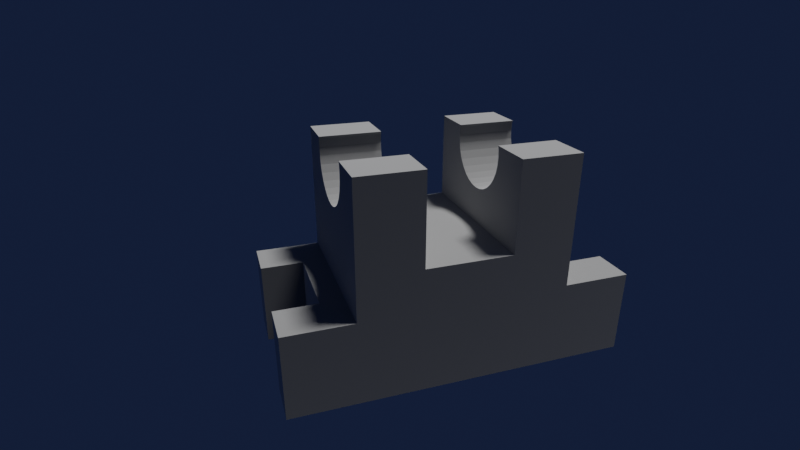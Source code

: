 # Source: 31_3________5.blend  (saved by Blender 4.4.30; exported with 4.5.12 LTS)
import bpy
from mathutils import Matrix  # noqa: F401  (used for matrix-valued properties, if any)

bpy.ops.wm.read_factory_settings(use_empty=True)
scene = bpy.context.scene
scene.name = 'Scene'

# ---- collections
col_collection = bpy.data.collections.new('Collection'); scene.collection.children.link(col_collection)

# ---- materials (node trees are filled in below, after node groups)
mat_material_001 = bpy.data.materials.new('Material.001')
mat_material_001.use_transparent_shadow = False

# ---- material node trees
mat_material_001.use_nodes = True; mat_material_001.node_tree.nodes.clear()
_N = mat_material_001.node_tree.nodes; _L = mat_material_001.node_tree.links
n0 = _N.new('ShaderNodeOutputMaterial'); n0.name = 'Material Output'; n0.location = (300, 300)
n1 = _N.new('ShaderNodeBsdfPrincipled'); n1.name = 'Principled BSDF'; n1.location = (10, 300)
n1.distribution = 'GGX'
n1.subsurface_method = 'BURLEY'
n1.inputs[1].default_value = 1.0
n1.inputs[2].default_value = 1.0
n1.inputs[3].default_value = 1.45
n1.inputs[27].default_value = (0.0, 0.0, 0.0, 1.0)
n1.inputs[28].default_value = 1.0
_L.new(n1.outputs[0], n0.inputs[0])
n0.is_active_output = True

# ---- world
world_world = bpy.data.worlds.new('World'); scene.world = world_world
world_world.use_nodes = True; world_world.node_tree.nodes.clear()
_N = world_world.node_tree.nodes; _L = world_world.node_tree.links
n0 = _N.new('ShaderNodeOutputWorld'); n0.name = 'World Output'; n0.location = (300, 300)
n1 = _N.new('ShaderNodeBackground'); n1.name = 'Background'; n1.location = (10, 300)
n1.inputs[0].default_value = (0.006369, 0.01216, 0.03242, 1.0)
_L.new(n1.outputs[0], n0.inputs[0])
n0.is_active_output = True
world_world.color = (0.05088, 0.05088, 0.05088)
world_world.use_sun_shadow = False
world_world.sun_shadow_jitter_overblur = 0.0

# ---- cameras
cam_camera = bpy.data.cameras.new('Camera')
cam_camera.clip_end = 100.0
cam_camera.lens = 26.0
cam_camera.ortho_scale = 7.314

# ---- lights
light_light = bpy.data.lights.new('Light', 'SUN')
light_light.transmission_factor = 0.0
light_light.angle = 0.1993
light_light.energy = 3.0
light_light.shadow_soft_size = 0.1
light_light.shadow_cascade_max_distance = 1000.0

# ---- meshes
me_cube_002 = bpy.data.meshes.new('Cube.002')
me_cube_002.from_pydata([(-1.0, -1.0, -1.0), (-1.0, -1.0, 1.0), (-1.0, 1.0, -1.0), (-1.0, 1.0, 1.0), (1.0, -1.0, -1.0), (1.0, -1.0, 1.0), (1.0, 1.0, -1.0), (1.0, 1.0, 1.0), (-1.0, 0.3333, -1.0), (-1.0, -0.3333, -1.0), (-1.0, -0.6118, 1.0), (-1.0, 0.5993, 1.0), (1.0, -0.3333, -1.0), (1.0, 0.3333, -1.0), (1.0, 0.5993, 1.0), (1.0, -0.6118, 1.0), (-1.0, -0.6118, 4.066), (-1.0, 0.5993, 4.066), (1.0, 0.5993, 4.066), (1.0, -0.6118, 4.066), (0.5, 1.0, -1.0), (0.5, 0.75, 1.0), (0.5, 1.0, 1.0), (0.5, 0.75, -1.0), (-0.5, 1.0, 1.0), (-0.5, 0.75, 1.0), (-0.5, 1.0, -1.0), (-0.5, 0.75, -1.0), (-0.5, -0.75, 1.0), (-0.5, -0.75, -1.0), (0.5, -0.75, 1.0), (0.5, -0.75, -1.0), (0.5, -1.0, -1.0), (0.5, -1.0, 1.0), (-0.5, -1.0, 1.0), (-0.5, -1.0, -1.0), (-1.0, 0.25, 4.066), (-1.0, -0.25, 1.975), (-1.0, -0.25, 4.066), (1.0, -0.25, 1.975), (1.0, -0.25, 4.066), (1.0, 0.25, 1.975), (1.0, 0.25, 4.066), (-1.0, 0.25, 1.975), (0.4816, 0.5993, 4.066), (0.4904, 0.25, 4.008), (0.4816, 0.25, 4.066), (0.4904, 0.5993, 4.008), (0.4816, -0.25, 4.066), (0.4904, -0.25, 4.008), (0.4816, -0.6118, 4.066), (0.4904, -0.6118, 4.008), (-0.4816, -0.6118, 4.066), (-0.4904, 0.25, 4.008), (-0.4816, 0.25, 4.066), (-0.4904, 0.5993, 4.008), (-0.4816, 0.5993, 4.066), (-0.4816, -0.25, 4.066), (-0.4904, -0.25, 4.008), (-0.4904, -0.6118, 4.008), (-0.1913, 0.5993, 2.889), (-0.1913, -0.25, 2.889), (-0.1913, -0.6118, 2.889), (-0.1913, 0.25, 2.889), (0.4157, 0.25, 3.257), (0.4157, 0.5993, 3.257), (0.4157, -0.25, 3.257), (0.4157, -0.6118, 3.257), (-0.09755, 0.5993, 2.832), (-0.09755, -0.25, 2.832), (-0.09755, -0.6118, 2.832), (-0.09755, 0.25, 2.832), (-0.5, 0.25, 3.813), (-0.5, 0.5993, 3.813), (-0.5, -0.25, 3.813), (-0.5, -0.6118, 3.813), (-0.4157, 0.5993, 3.257), (-0.4157, -0.25, 3.257), (-0.4157, -0.6118, 3.257), (-0.4157, 0.25, 3.257), (0.5, 0.25, 3.813), (0.5, 0.5993, 3.813), (0.5, -0.25, 3.813), (0.5, -0.6118, 3.813), (0.09755, 0.5993, 2.832), (0.09755, -0.25, 2.832), (0.09755, -0.6118, 2.832), (0.09755, 0.25, 2.832), (0.3536, 0.25, 3.106), (0.3536, 0.5993, 3.106), (0.3536, -0.25, 3.106), (0.3536, -0.6118, 3.106), (-1.629e-07, 0.5993, 2.813), (-1.629e-07, -0.25, 2.813), (-1.629e-07, -0.6118, 2.813), (-1.629e-07, 0.25, 2.813), (-0.3536, 0.5993, 3.106), (-0.3536, -0.25, 3.106), (-0.3536, -0.6118, 3.106), (-0.3536, 0.25, 3.106), (-0.4904, 0.25, 3.618), (-0.4904, 0.5993, 3.618), (-0.4904, -0.25, 3.618), (-0.4904, -0.6118, 3.618), (-0.2778, 0.5993, 2.981), (-0.2778, -0.25, 2.981), (-0.2778, -0.6118, 2.981), (-0.2778, 0.25, 2.981), (-0.4619, 0.5993, 3.43), (-0.4619, -0.25, 3.43), (-0.4619, -0.6118, 3.43), (-0.4619, 0.25, 3.43), (0.4619, 0.25, 3.43), (0.4619, 0.5993, 3.43), (0.4619, -0.25, 3.43), (0.4619, -0.6118, 3.43), (0.4904, 0.25, 3.618), (0.4904, 0.5993, 3.618), (0.4904, -0.25, 3.618), (0.4904, -0.6118, 3.618), (0.1913, 0.25, 2.889), (0.1913, 0.5993, 2.889), (0.1913, -0.25, 2.889), (0.1913, -0.6118, 2.889), (0.2778, 0.25, 2.981), (0.2778, 0.5993, 2.981), (0.2778, -0.25, 2.981), (0.2778, -0.6118, 2.981)], [], [(8, 11, 3, 2), (2, 3, 24, 26), (12, 15, 5, 4), (4, 5, 33, 32), (9, 12, 4, 32, 31, 29, 35, 0), (15, 10, 1, 34, 28, 30, 33, 5), (7, 22, 21, 25, 24, 3, 11, 14), (14, 11, 17, 56, 55, 73, 101, 108, 76, 96, 104, 60, 68, 92, 84, 121, 125, 89, 65, 113, 117, 81, 47, 44, 18), (2, 26, 27, 23, 20, 6, 13, 8), (8, 13, 12, 9), (6, 7, 14, 13), (13, 14, 15, 12), (0, 1, 10, 9), (9, 10, 11, 8), (18, 44, 46, 42), (10, 15, 19, 50, 51, 83, 119, 115, 67, 91, 127, 123, 86, 94, 70, 62, 106, 98, 78, 110, 103, 75, 59, 52, 16), (15, 14, 18, 42, 41, 39, 40, 19), (11, 10, 16, 38, 37, 43, 36, 17), (23, 21, 22, 20), (25, 27, 26, 24), (20, 22, 7, 6), (27, 25, 21, 23), (30, 31, 32, 33), (31, 30, 28, 29), (29, 28, 34, 35), (35, 34, 1, 0), (37, 39, 41, 43), (43, 41, 42, 46, 45, 80, 116, 112, 64, 88, 124, 120, 87, 95, 71, 63, 107, 99, 79, 111, 100, 72, 53, 54, 36), (40, 48, 50, 19), (39, 37, 38, 57, 58, 74, 102, 109, 77, 97, 105, 61, 69, 93, 85, 122, 126, 90, 66, 114, 118, 82, 49, 48, 40), (47, 45, 46, 44), (49, 51, 50, 48), (81, 80, 45, 47), (82, 83, 51, 49), (76, 79, 99, 96), (77, 78, 98, 97), (54, 56, 17, 36), (55, 53, 72, 73), (58, 59, 75, 74), (117, 116, 80, 81), (118, 119, 83, 82), (65, 64, 112, 113), (66, 67, 115, 114), (60, 63, 71, 68), (61, 62, 70, 69), (59, 58, 57, 52), (53, 55, 56, 54), (113, 112, 116, 117), (114, 115, 119, 118), (92, 95, 87, 84), (93, 94, 86, 85), (101, 100, 111, 108), (102, 103, 110, 109), (84, 87, 120, 121), (85, 86, 123, 122), (89, 88, 64, 65), (90, 91, 67, 66), (96, 99, 107, 104), (97, 98, 106, 105), (104, 107, 63, 60), (105, 106, 62, 61), (108, 111, 79, 76), (109, 110, 78, 77), (68, 71, 95, 92), (69, 70, 94, 93), (52, 57, 38, 16), (121, 120, 124, 125), (122, 123, 127, 126), (125, 124, 88, 89), (126, 127, 91, 90), (73, 72, 100, 101), (74, 75, 103, 102)])
_uv = me_cube_002.uv_layers.new(name='UVMap')
_uv.uv.foreach_set('vector', [0.375, 0.1667, 0.625, 0.1667, 0.625, 0.25, 0.375, 0.25, 0.375, 0.25, 0.625, 0.25, 0.625, 0.3125, 0.375, 0.3125, 0.375, 0.6667, 0.625, 0.6667, 0.625, 0.75, 0.375, 0.75, 0.375, 0.75, 0.625, 0.75, 0.625, 0.8125, 0.375, 0.8125, 0.125, 0.6667, 0.375, 0.6667, 0.375, 0.75, 0.3125, 0.75, 0.3125, 0.7187, 0.1875, 0.7187, 0.1875, 0.75, 0.125, 0.75, 0.625, 0.6667, 0.875, 0.6667, 0.875, 0.75, 0.8125, 0.75, 0.8125, 0.6963, 0.6875, 0.6963, 0.6875, 0.75, 0.625, 0.75, 0.625, 0.5, 0.6875, 0.5, 0.6875, 0.552, 0.8125, 0.552, 0.8125, 0.5, 0.875, 0.5, 0.875, 0.5833, 0.625, 0.5833, 0.625, 0.5833, 0.875, 0.5833, 0.875, 0.5833, 0.8102, 0.5833, 0.8113, 0.5833, 0.8125, 0.5833, 0.8113, 0.5833, 0.8077, 0.5833, 0.802, 0.5833, 0.7942, 0.5833, 0.7847, 0.5833, 0.7739, 0.5833, 0.7622, 0.5833, 0.75, 0.5833, 0.7378, 0.5833, 0.7261, 0.5833, 0.7153, 0.5833, 0.7058, 0.5833, 0.698, 0.5833, 0.6923, 0.5833, 0.6887, 0.5833, 0.6875, 0.5833, 0.6887, 0.5833, 0.6898, 0.5833, 0.625, 0.5833, 0.125, 0.5, 0.1875, 0.5, 0.1875, 0.5312, 0.3125, 0.5312, 0.3125, 0.5, 0.375, 0.5, 0.375, 0.5833, 0.125, 0.5833, 0.125, 0.5833, 0.375, 0.5833, 0.375, 0.6667, 0.125, 0.6667, 0.375, 0.5, 0.625, 0.5, 0.625, 0.5833, 0.375, 0.5833, 0.375, 0.5833, 0.625, 0.5833, 0.625, 0.6667, 0.375, 0.6667, 0.375, 0.0, 0.625, 0.0, 0.625, 0.08333, 0.375, 0.08333, 0.375, 0.08333, 0.625, 0.08333, 0.625, 0.1667, 0.375, 0.1667, 0.625, 0.5833, 0.6898, 0.5833, 0.6898, 0.6074, 0.625, 0.6074, 0.875, 0.6667, 0.625, 0.6667, 0.625, 0.6667, 0.6898, 0.6667, 0.6887, 0.6667, 0.6875, 0.6667, 0.6887, 0.6667, 0.6923, 0.6667, 0.698, 0.6667, 0.7058, 0.6667, 0.7153, 0.6667, 0.7261, 0.6667, 0.7378, 0.6667, 0.75, 0.6667, 0.7622, 0.6667, 0.7739, 0.6667, 0.7847, 0.6667, 0.7942, 0.6667, 0.802, 0.6667, 0.8077, 0.6667, 0.8113, 0.6667, 0.8125, 0.6667, 0.8113, 0.6667, 0.8102, 0.6667, 0.875, 0.6667, 0.625, 0.6667, 0.625, 0.5833, 0.625, 0.5833, 0.625, 0.6074, 0.625, 0.6074, 0.625, 0.6418, 0.625, 0.6418, 0.625, 0.6667, 0.625, 0.1667, 0.625, 0.08333, 0.625, 0.08333, 0.625, 0.1082, 0.625, 0.1082, 0.625, 0.1426, 0.625, 0.1426, 0.625, 0.1667, 0.4375, 0.75, 0.5625, 0.75, 0.5625, 0.625, 0.4375, 0.625, 0.5625, 0.0, 0.4375, 0.0, 0.4375, 0.125, 0.5625, 0.125, 0.375, 0.4375, 0.625, 0.4375, 0.625, 0.5, 0.375, 0.5, 0.4375, 1.0, 0.5625, 1.0, 0.5625, 0.75, 0.4375, 0.75, 0.5625, 0.5, 0.4375, 0.5, 0.4375, 0.625, 0.5625, 0.625, 0.4375, 0.5, 0.5625, 0.5, 0.5625, 0.25, 0.4375, 0.25, 0.4375, 0.25, 0.5625, 0.25, 0.5625, 0.125, 0.4375, 0.125, 0.375, 0.9375, 0.625, 0.9375, 0.625, 1.0, 0.375, 1.0, 0.4375, 0.75, 0.5625, 0.75, 0.5625, 0.5, 0.4375, 0.5, 0.4375, 0.5, 0.5625, 0.5, 0.5625, 0.3693, 0.5301, 0.3693, 0.5306, 0.3729, 0.5313, 0.3851, 0.5306, 0.3973, 0.5289, 0.409, 0.526, 0.4199, 0.5221, 0.4293, 0.5174, 0.4371, 0.512, 0.4429, 0.5061, 0.4464, 0.5, 0.4476, 0.4939, 0.4464, 0.488, 0.4429, 0.4826, 0.4371, 0.4779, 0.4293, 0.474, 0.4199, 0.4711, 0.409, 0.4694, 0.3973, 0.4688, 0.3851, 0.4694, 0.3729, 0.4699, 0.3693, 0.4375, 0.3693, 0.625, 0.6418, 0.6898, 0.6418, 0.6898, 0.6667, 0.625, 0.6667, 0.5625, 0.75, 0.4375, 0.75, 0.4375, 0.8807, 0.4699, 0.8807, 0.4694, 0.8771, 0.4688, 0.8649, 0.4694, 0.8527, 0.4711, 0.841, 0.474, 0.8301, 0.4779, 0.8207, 0.4826, 0.8129, 0.488, 0.8071, 0.4939, 0.8036, 0.5, 0.8024, 0.5061, 0.8036, 0.512, 0.8071, 0.5174, 0.8129, 0.5221, 0.8207, 0.526, 0.8301, 0.5289, 0.841, 0.5306, 0.8527, 0.5312, 0.8649, 0.5306, 0.8771, 0.5301, 0.8807, 0.5625, 0.8807, 0.7812, 0.6002, 0.7812, 0.6875, 0.7909, 0.6875, 0.7909, 0.6002, 0.7812, 0.8125, 0.7812, 0.9029, 0.7909, 0.9029, 0.7909, 0.8125, 0.75, 0.6002, 0.75, 0.6875, 0.7812, 0.6875, 0.7812, 0.6002, 0.75, 0.8125, 0.75, 0.9029, 0.7812, 0.9029, 0.7812, 0.8125, 0.3438, 0.6002, 0.3438, 0.6875, 0.375, 0.6875, 0.375, 0.6002, 0.3438, 0.8125, 0.3438, 0.9029, 0.375, 0.9029, 0.375, 0.8125, 0.8102, 0.6074, 0.8102, 0.5833, 0.875, 0.5833, 0.875, 0.6074, 0.2188, 0.6002, 0.2188, 0.6875, 0.25, 0.6875, 0.25, 0.6002, 0.2188, 0.8125, 0.2188, 0.9029, 0.25, 0.9029, 0.25, 0.8125, 0.7188, 0.6002, 0.7188, 0.6875, 0.75, 0.6875, 0.75, 0.6002, 0.7188, 0.8125, 0.7188, 0.9029, 0.75, 0.9029, 0.75, 0.8125, 0.6562, 0.6002, 0.6562, 0.6875, 0.6875, 0.6875, 0.6875, 0.6002, 0.6562, 0.8125, 0.6562, 0.9029, 0.6875, 0.9029, 0.6875, 0.8125, 0.4375, 0.6002, 0.4375, 0.6875, 0.4688, 0.6875, 0.4688, 0.6002, 0.4375, 0.8125, 0.4375, 0.9029, 0.4688, 0.9029, 0.4688, 0.8125, 0.2188, 0.9029, 0.2188, 0.8125, 0.2091, 0.8125, 0.2091, 0.9029, 0.2188, 0.6875, 0.2188, 0.6002, 0.2091, 0.6002, 0.2091, 0.6875, 0.6875, 0.6002, 0.6875, 0.6875, 0.7188, 0.6875, 0.7188, 0.6002, 0.6875, 0.8125, 0.6875, 0.9029, 0.7188, 0.9029, 0.7188, 0.8125, 0.5, 0.6002, 0.5, 0.6875, 0.5312, 0.6875, 0.5312, 0.6002, 0.5, 0.8125, 0.5, 0.9029, 0.5312, 0.9029, 0.5312, 0.8125, 0.2812, 0.6002, 0.2812, 0.6875, 0.3125, 0.6875, 0.3125, 0.6002, 0.2812, 0.8125, 0.2812, 0.9029, 0.3125, 0.9029, 0.3125, 0.8125, 0.5312, 0.6002, 0.5312, 0.6875, 0.5625, 0.6875, 0.5625, 0.6002, 0.5312, 0.8125, 0.5312, 0.9029, 0.5625, 0.9029, 0.5625, 0.8125, 0.625, 0.6002, 0.625, 0.6875, 0.6562, 0.6875, 0.6562, 0.6002, 0.625, 0.8125, 0.625, 0.9029, 0.6562, 0.9029, 0.6562, 0.8125, 0.375, 0.6002, 0.375, 0.6875, 0.4062, 0.6875, 0.4062, 0.6002, 0.375, 0.8125, 0.375, 0.9029, 0.4062, 0.9029, 0.4062, 0.8125, 0.4062, 0.6002, 0.4062, 0.6875, 0.4375, 0.6875, 0.4375, 0.6002, 0.4062, 0.8125, 0.4062, 0.9029, 0.4375, 0.9029, 0.4375, 0.8125, 0.3125, 0.6002, 0.3125, 0.6875, 0.3438, 0.6875, 0.3438, 0.6002, 0.3125, 0.8125, 0.3125, 0.9029, 0.3438, 0.9029, 0.3438, 0.8125, 0.4688, 0.6002, 0.4688, 0.6875, 0.5, 0.6875, 0.5, 0.6002, 0.4688, 0.8125, 0.4688, 0.9029, 0.5, 0.9029, 0.5, 0.8125, 0.8102, 0.6667, 0.8102, 0.6418, 0.875, 0.6418, 0.875, 0.6667, 0.5625, 0.6002, 0.5625, 0.6875, 0.5938, 0.6875, 0.5938, 0.6002, 0.5625, 0.8125, 0.5625, 0.9029, 0.5938, 0.9029, 0.5938, 0.8125, 0.5938, 0.6002, 0.5938, 0.6875, 0.625, 0.6875, 0.625, 0.6002, 0.5938, 0.8125, 0.5938, 0.9029, 0.625, 0.9029, 0.625, 0.8125, 0.25, 0.6002, 0.25, 0.6875, 0.2812, 0.6875, 0.2812, 0.6002, 0.25, 0.8125, 0.25, 0.9029, 0.2812, 0.9029, 0.2812, 0.8125])
me_cube_002.materials.append(mat_material_001)
me_cube_002.use_remesh_fix_poles = True
me_cube_002.use_remesh_preserve_attributes = False
me_cube_002.use_mirror_vertex_groups = False
me_cube_002.update()

# ---- objects
ob_light = bpy.data.objects.new('Light', light_light)
ob_camera = bpy.data.objects.new('Camera', cam_camera)
ob_cube = bpy.data.objects.new('Cube', me_cube_002)

# ---- transforms, parenting, visibility, modifiers, constraints
ob_light.location = (3.358, 1.005, 9.516)
ob_light.rotation_euler = (-6.156, 0.3019, 8.157)
ob_light.lock_rotations_4d = False
ob_light.empty_display_type = 'ARROWS'
ob_light.color = (0.0, 0.0, 0.0, 0.0)
ob_light.lineart.crease_threshold = 0.0
ob_camera.location = (5.769, -2.376, 3.688)
ob_camera.rotation_euler = (1.162, 0.0, 1.246)
ob_camera.lock_rotations_4d = False
ob_camera.empty_display_type = 'ARROWS'
ob_camera.color = (0.0, 0.0, 0.0, 0.0)
ob_camera.display_type = 'WIRE'
ob_camera.lineart.crease_threshold = 0.0
ob_cube.location = (0.0, 0.0, 0.0)
ob_cube.scale = (1.0, 2.0, 0.5)
ob_cube.lineart.crease_threshold = 0.0

# ---- collection membership
col_collection.objects.link(ob_light)
col_collection.objects.link(ob_camera)
col_collection.objects.link(ob_cube)

# ---- scene / render settings (as saved in the file)
scene.camera = ob_camera
scene.frame_start = 1; scene.frame_end = 250; scene.frame_set(1)
scene.render.engine = 'BLENDER_EEVEE_NEXT'
scene.render.image_settings.file_format = 'JPEG'
scene.render.image_settings.color_mode = 'RGB'
scene.cycles.use_denoising = False
scene.cycles.samples = 128
scene.cycles.sampling_pattern = 'TABULATED_SOBOL'
scene.cycles.use_adaptive_sampling = False
scene.cycles.use_light_tree = False
scene.view_settings.view_transform = 'Filmic'
bpy.context.view_layer.update()
